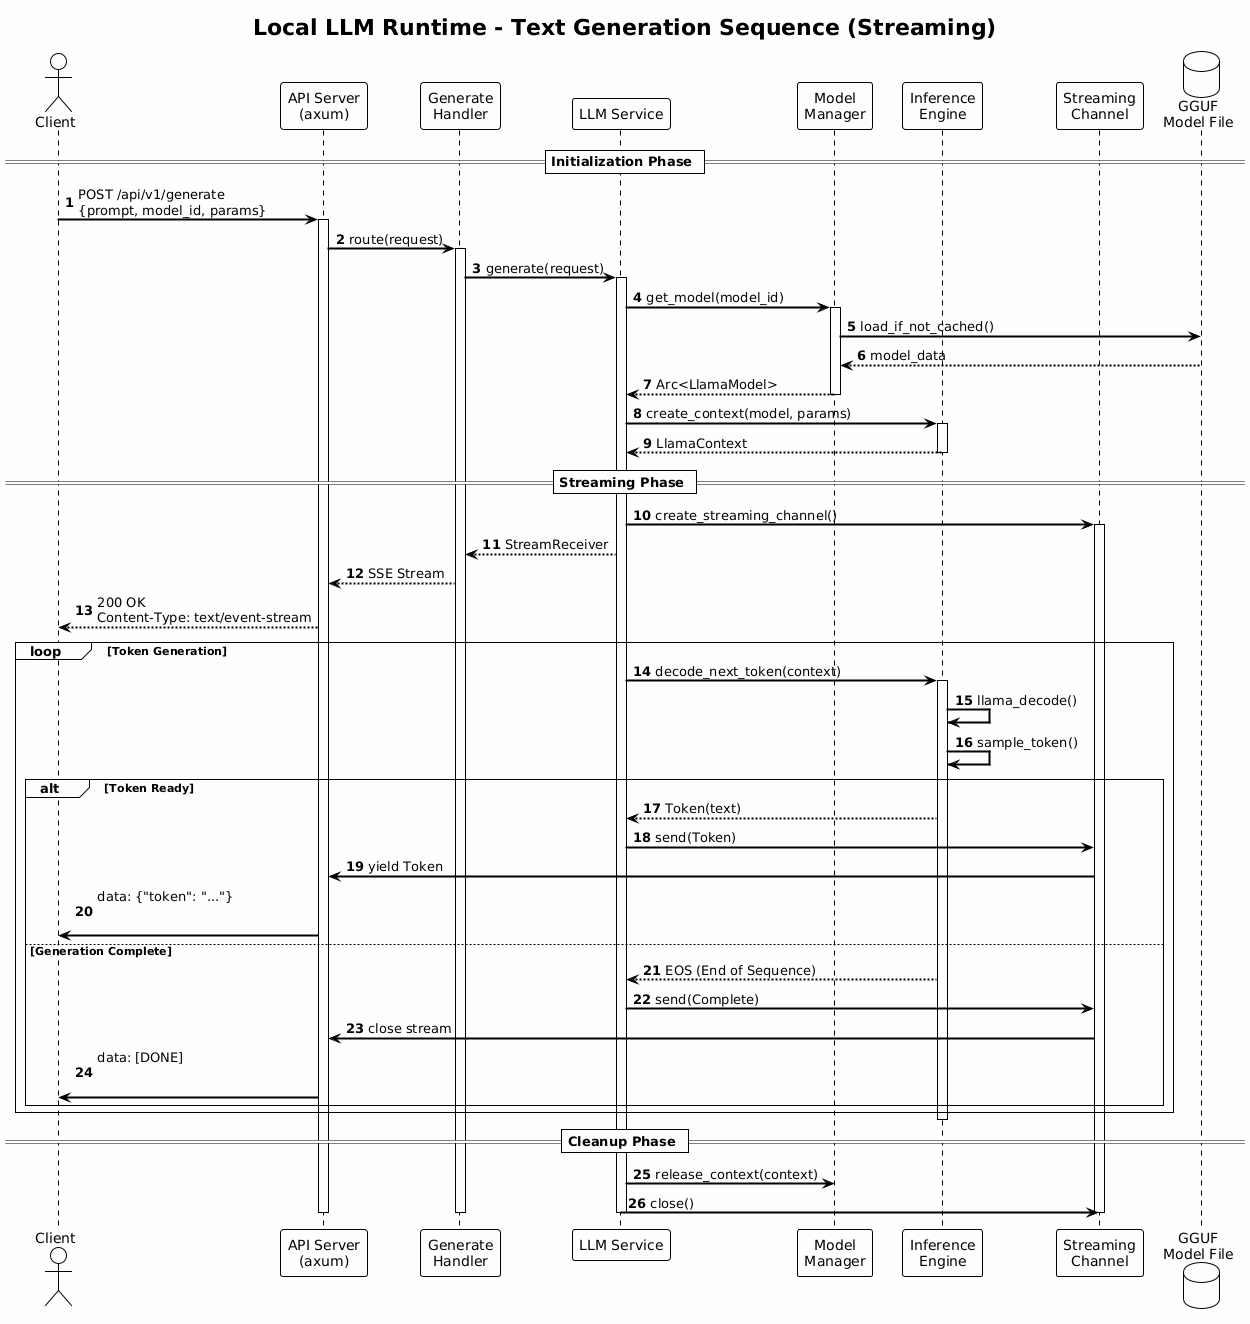

The diagram above was rendered by PlantUML. Its source (embedded in the PNG):
@startuml
!theme plain
skinparam backgroundColor #FEFEFE
skinparam sequenceArrowThickness 2

title Local LLM Runtime - Text Generation Sequence (Streaming)

actor "Client" as Client
participant "API Server\n(axum)" as Server
participant "Generate\nHandler" as Handler
participant "LLM Service" as Service
participant "Model\nManager" as Manager
participant "Inference\nEngine" as Engine
participant "Streaming\nChannel" as Channel
database "GGUF\nModel File" as ModelFile

== Initialization Phase ==
autonumber 1
Client -> Server : POST /api/v1/generate\n{prompt, model_id, params}
activate Server

Server -> Handler : route(request)
activate Handler

Handler -> Service : generate(request)
activate Service

Service -> Manager : get_model(model_id)
activate Manager

Manager -> ModelFile : load_if_not_cached()
ModelFile --> Manager : model_data
Manager --> Service : Arc<LlamaModel>
deactivate Manager

Service -> Engine : create_context(model, params)
activate Engine
Engine --> Service : LlamaContext
deactivate Engine

== Streaming Phase ==
Service -> Channel : create_streaming_channel()
activate Channel

Service --> Handler : StreamReceiver
Handler --> Server : SSE Stream
Server --> Client : 200 OK\nContent-Type: text/event-stream

loop Token Generation
    Service -> Engine : decode_next_token(context)
    activate Engine
    
    Engine -> Engine : llama_decode()
    Engine -> Engine : sample_token()
    
    alt Token Ready
        Engine --> Service : Token(text)
        Service -> Channel : send(Token)
        Channel -> Server : yield Token
        Server -> Client : data: {"token": "..."}\n\n
    else Generation Complete
        Engine --> Service : EOS (End of Sequence)
        Service -> Channel : send(Complete)
        Channel -> Server : close stream
        Server -> Client : data: [DONE]\n\n
    end
end
deactivate Engine

== Cleanup Phase ==
Service -> Manager : release_context(context)
Service -> Channel : close()
deactivate Channel
deactivate Service
deactivate Handler
deactivate Server
@enduml